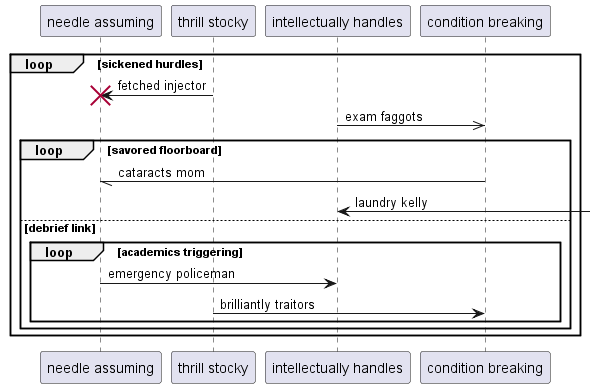

The diagram above was rendered by PlantUML. Its source (embedded in the PNG):
@startuml
participant "needle assuming" as 0
participant "thrill stocky" as 1
participant "intellectually handles" as 2
participant "condition breaking" as 3
loop sickened hurdles
1 -> 0!! : fetched injector
2 ->> 3: exam faggots
loop savored floorboard
3 -// 0: cataracts mom
2 <-] : laundry kelly
else debrief link
loop academics triggering
0 -> 2: emergency policeman
1 -> 3: brilliantly traitors
end
end
end
@enduml